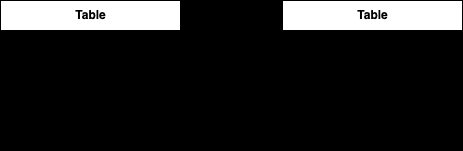

The diagram above was exported from draw.io. Its source (the exported page's mxGraphModel, read from the mxfile embedded in the PNG):
<mxGraphModel dx="409" dy="381" grid="1" gridSize="10" guides="1" tooltips="1" connect="1" arrows="1" fold="1" page="1" pageScale="1" pageWidth="827" pageHeight="1169" background="light-dark(#FFFFFF,#FFFFFF)" math="0" shadow="0">
  <root>
    <mxCell id="0" />
    <mxCell id="1" parent="0" />
    <mxCell id="28" value="Table" style="shape=table;startSize=30;container=1;collapsible=1;childLayout=tableLayout;fixedRows=1;rowLines=0;fontStyle=1;align=center;resizeLast=1;html=1;strokeColor=light-dark(#000000,#000000);fontColor=light-dark(#000000,#FFFFFF);" vertex="1" parent="1">
      <mxGeometry x="148" y="250" width="180" height="150" as="geometry" />
    </mxCell>
    <mxCell id="29" value="" style="shape=tableRow;horizontal=0;startSize=0;swimlaneHead=0;swimlaneBody=0;fillColor=none;collapsible=0;dropTarget=0;points=[[0,0.5],[1,0.5]];portConstraint=eastwest;top=0;left=0;right=0;bottom=1;strokeColor=light-dark(#000000,#000000);fontColor=light-dark(#000000,#000000);" vertex="1" parent="28">
      <mxGeometry y="30" width="180" height="30" as="geometry" />
    </mxCell>
    <mxCell id="30" value="PK" style="shape=partialRectangle;connectable=0;fillColor=none;top=0;left=0;bottom=0;right=0;fontStyle=1;overflow=hidden;whiteSpace=wrap;html=1;strokeColor=light-dark(#000000,#000000);fontColor=light-dark(#000000,#000000);" vertex="1" parent="29">
      <mxGeometry width="30" height="30" as="geometry">
        <mxRectangle width="30" height="30" as="alternateBounds" />
      </mxGeometry>
    </mxCell>
    <mxCell id="31" value="UniqueID" style="shape=partialRectangle;connectable=0;fillColor=none;top=0;left=0;bottom=0;right=0;align=left;spacingLeft=6;fontStyle=5;overflow=hidden;whiteSpace=wrap;html=1;strokeColor=light-dark(#000000,#000000);fontColor=light-dark(#000000,#000000);" vertex="1" parent="29">
      <mxGeometry x="30" width="150" height="30" as="geometry">
        <mxRectangle width="150" height="30" as="alternateBounds" />
      </mxGeometry>
    </mxCell>
    <mxCell id="32" value="" style="shape=tableRow;horizontal=0;startSize=0;swimlaneHead=0;swimlaneBody=0;fillColor=none;collapsible=0;dropTarget=0;points=[[0,0.5],[1,0.5]];portConstraint=eastwest;top=0;left=0;right=0;bottom=0;strokeColor=light-dark(#000000,#000000);fontColor=light-dark(#000000,#000000);" vertex="1" parent="28">
      <mxGeometry y="60" width="180" height="30" as="geometry" />
    </mxCell>
    <mxCell id="33" value="" style="shape=partialRectangle;connectable=0;fillColor=none;top=0;left=0;bottom=0;right=0;editable=1;overflow=hidden;whiteSpace=wrap;html=1;strokeColor=light-dark(#000000,#000000);fontColor=light-dark(#000000,#000000);" vertex="1" parent="32">
      <mxGeometry width="30" height="30" as="geometry">
        <mxRectangle width="30" height="30" as="alternateBounds" />
      </mxGeometry>
    </mxCell>
    <mxCell id="34" value="Row 1" style="shape=partialRectangle;connectable=0;fillColor=none;top=0;left=0;bottom=0;right=0;align=left;spacingLeft=6;overflow=hidden;whiteSpace=wrap;html=1;strokeColor=light-dark(#000000,#000000);fontColor=light-dark(#000000,#000000);" vertex="1" parent="32">
      <mxGeometry x="30" width="150" height="30" as="geometry">
        <mxRectangle width="150" height="30" as="alternateBounds" />
      </mxGeometry>
    </mxCell>
    <mxCell id="35" value="" style="shape=tableRow;horizontal=0;startSize=0;swimlaneHead=0;swimlaneBody=0;fillColor=none;collapsible=0;dropTarget=0;points=[[0,0.5],[1,0.5]];portConstraint=eastwest;top=0;left=0;right=0;bottom=0;strokeColor=light-dark(#000000,#000000);fontColor=light-dark(#000000,#000000);" vertex="1" parent="28">
      <mxGeometry y="90" width="180" height="30" as="geometry" />
    </mxCell>
    <mxCell id="36" value="" style="shape=partialRectangle;connectable=0;fillColor=none;top=0;left=0;bottom=0;right=0;editable=1;overflow=hidden;whiteSpace=wrap;html=1;strokeColor=light-dark(#000000,#000000);fontColor=light-dark(#000000,#000000);" vertex="1" parent="35">
      <mxGeometry width="30" height="30" as="geometry">
        <mxRectangle width="30" height="30" as="alternateBounds" />
      </mxGeometry>
    </mxCell>
    <mxCell id="37" value="Row 2" style="shape=partialRectangle;connectable=0;fillColor=none;top=0;left=0;bottom=0;right=0;align=left;spacingLeft=6;overflow=hidden;whiteSpace=wrap;html=1;strokeColor=light-dark(#000000,#000000);fontColor=light-dark(#000000,#000000);" vertex="1" parent="35">
      <mxGeometry x="30" width="150" height="30" as="geometry">
        <mxRectangle width="150" height="30" as="alternateBounds" />
      </mxGeometry>
    </mxCell>
    <mxCell id="38" value="" style="shape=tableRow;horizontal=0;startSize=0;swimlaneHead=0;swimlaneBody=0;fillColor=none;collapsible=0;dropTarget=0;points=[[0,0.5],[1,0.5]];portConstraint=eastwest;top=0;left=0;right=0;bottom=0;strokeColor=light-dark(#000000,#000000);fontColor=light-dark(#000000,#000000);" vertex="1" parent="28">
      <mxGeometry y="120" width="180" height="30" as="geometry" />
    </mxCell>
    <mxCell id="39" value="" style="shape=partialRectangle;connectable=0;fillColor=none;top=0;left=0;bottom=0;right=0;editable=1;overflow=hidden;whiteSpace=wrap;html=1;strokeColor=light-dark(#000000,#000000);fontColor=light-dark(#000000,#000000);" vertex="1" parent="38">
      <mxGeometry width="30" height="30" as="geometry">
        <mxRectangle width="30" height="30" as="alternateBounds" />
      </mxGeometry>
    </mxCell>
    <mxCell id="40" value="Row 3" style="shape=partialRectangle;connectable=0;fillColor=none;top=0;left=0;bottom=0;right=0;align=left;spacingLeft=6;overflow=hidden;whiteSpace=wrap;html=1;strokeColor=light-dark(#000000,#000000);fontColor=light-dark(#000000,#000000);" vertex="1" parent="38">
      <mxGeometry x="30" width="150" height="30" as="geometry">
        <mxRectangle width="150" height="30" as="alternateBounds" />
      </mxGeometry>
    </mxCell>
    <mxCell id="41" value="Table" style="shape=table;startSize=30;container=1;collapsible=1;childLayout=tableLayout;fixedRows=1;rowLines=0;fontStyle=1;align=center;resizeLast=1;html=1;strokeColor=light-dark(#000000,#000000);fontColor=light-dark(#000000,#FFFFFF);" vertex="1" parent="1">
      <mxGeometry x="430" y="250" width="180" height="150" as="geometry" />
    </mxCell>
    <mxCell id="42" value="" style="shape=tableRow;horizontal=0;startSize=0;swimlaneHead=0;swimlaneBody=0;fillColor=none;collapsible=0;dropTarget=0;points=[[0,0.5],[1,0.5]];portConstraint=eastwest;top=0;left=0;right=0;bottom=1;strokeColor=light-dark(#000000,#000000);fontColor=light-dark(#000000,#000000);" vertex="1" parent="41">
      <mxGeometry y="30" width="180" height="30" as="geometry" />
    </mxCell>
    <mxCell id="43" value="PK" style="shape=partialRectangle;connectable=0;fillColor=none;top=0;left=0;bottom=0;right=0;fontStyle=1;overflow=hidden;whiteSpace=wrap;html=1;strokeColor=light-dark(#000000,#000000);fontColor=light-dark(#000000,#000000);" vertex="1" parent="42">
      <mxGeometry width="30" height="30" as="geometry">
        <mxRectangle width="30" height="30" as="alternateBounds" />
      </mxGeometry>
    </mxCell>
    <mxCell id="44" value="UniqueID" style="shape=partialRectangle;connectable=0;fillColor=none;top=0;left=0;bottom=0;right=0;align=left;spacingLeft=6;fontStyle=5;overflow=hidden;whiteSpace=wrap;html=1;strokeColor=light-dark(#000000,#000000);fontColor=light-dark(#000000,#000000);" vertex="1" parent="42">
      <mxGeometry x="30" width="150" height="30" as="geometry">
        <mxRectangle width="150" height="30" as="alternateBounds" />
      </mxGeometry>
    </mxCell>
    <mxCell id="45" value="" style="shape=tableRow;horizontal=0;startSize=0;swimlaneHead=0;swimlaneBody=0;fillColor=none;collapsible=0;dropTarget=0;points=[[0,0.5],[1,0.5]];portConstraint=eastwest;top=0;left=0;right=0;bottom=0;strokeColor=light-dark(#000000,#000000);fontColor=light-dark(#000000,#000000);" vertex="1" parent="41">
      <mxGeometry y="60" width="180" height="30" as="geometry" />
    </mxCell>
    <mxCell id="46" value="" style="shape=partialRectangle;connectable=0;fillColor=none;top=0;left=0;bottom=0;right=0;editable=1;overflow=hidden;whiteSpace=wrap;html=1;strokeColor=light-dark(#000000,#000000);fontColor=light-dark(#000000,#000000);" vertex="1" parent="45">
      <mxGeometry width="30" height="30" as="geometry">
        <mxRectangle width="30" height="30" as="alternateBounds" />
      </mxGeometry>
    </mxCell>
    <mxCell id="47" value="Row 1" style="shape=partialRectangle;connectable=0;fillColor=none;top=0;left=0;bottom=0;right=0;align=left;spacingLeft=6;overflow=hidden;whiteSpace=wrap;html=1;strokeColor=light-dark(#000000,#000000);fontColor=light-dark(#000000,#000000);" vertex="1" parent="45">
      <mxGeometry x="30" width="150" height="30" as="geometry">
        <mxRectangle width="150" height="30" as="alternateBounds" />
      </mxGeometry>
    </mxCell>
    <mxCell id="48" value="" style="shape=tableRow;horizontal=0;startSize=0;swimlaneHead=0;swimlaneBody=0;fillColor=none;collapsible=0;dropTarget=0;points=[[0,0.5],[1,0.5]];portConstraint=eastwest;top=0;left=0;right=0;bottom=0;strokeColor=light-dark(#000000,#000000);fontColor=light-dark(#000000,#000000);" vertex="1" parent="41">
      <mxGeometry y="90" width="180" height="30" as="geometry" />
    </mxCell>
    <mxCell id="49" value="" style="shape=partialRectangle;connectable=0;fillColor=none;top=0;left=0;bottom=0;right=0;editable=1;overflow=hidden;whiteSpace=wrap;html=1;strokeColor=light-dark(#000000,#000000);fontColor=light-dark(#000000,#000000);" vertex="1" parent="48">
      <mxGeometry width="30" height="30" as="geometry">
        <mxRectangle width="30" height="30" as="alternateBounds" />
      </mxGeometry>
    </mxCell>
    <mxCell id="50" value="Row 2" style="shape=partialRectangle;connectable=0;fillColor=none;top=0;left=0;bottom=0;right=0;align=left;spacingLeft=6;overflow=hidden;whiteSpace=wrap;html=1;strokeColor=light-dark(#000000,#000000);fontColor=light-dark(#000000,#000000);" vertex="1" parent="48">
      <mxGeometry x="30" width="150" height="30" as="geometry">
        <mxRectangle width="150" height="30" as="alternateBounds" />
      </mxGeometry>
    </mxCell>
    <mxCell id="51" value="" style="shape=tableRow;horizontal=0;startSize=0;swimlaneHead=0;swimlaneBody=0;fillColor=none;collapsible=0;dropTarget=0;points=[[0,0.5],[1,0.5]];portConstraint=eastwest;top=0;left=0;right=0;bottom=0;strokeColor=light-dark(#000000,#000000);fontColor=light-dark(#000000,#000000);" vertex="1" parent="41">
      <mxGeometry y="120" width="180" height="30" as="geometry" />
    </mxCell>
    <mxCell id="52" value="" style="shape=partialRectangle;connectable=0;fillColor=none;top=0;left=0;bottom=0;right=0;editable=1;overflow=hidden;whiteSpace=wrap;html=1;strokeColor=light-dark(#000000,#000000);fontColor=light-dark(#000000,#000000);" vertex="1" parent="51">
      <mxGeometry width="30" height="30" as="geometry">
        <mxRectangle width="30" height="30" as="alternateBounds" />
      </mxGeometry>
    </mxCell>
    <mxCell id="53" value="Row 3" style="shape=partialRectangle;connectable=0;fillColor=none;top=0;left=0;bottom=0;right=0;align=left;spacingLeft=6;overflow=hidden;whiteSpace=wrap;html=1;strokeColor=light-dark(#000000,#000000);fontColor=light-dark(#000000,#000000);" vertex="1" parent="51">
      <mxGeometry x="30" width="150" height="30" as="geometry">
        <mxRectangle width="150" height="30" as="alternateBounds" />
      </mxGeometry>
    </mxCell>
    <mxCell id="54" value="" style="edgeStyle=entityRelationEdgeStyle;fontSize=12;html=1;endArrow=ERzeroToMany;startArrow=ERmandOne;exitX=1;exitY=0.5;exitDx=0;exitDy=0;entryX=0;entryY=0.5;entryDx=0;entryDy=0;strokeColor=light-dark(#000000,#000000);fontColor=light-dark(#000000,#000000);endFill=0;" edge="1" parent="1" source="32" target="45">
      <mxGeometry width="100" height="100" relative="1" as="geometry">
        <mxPoint x="330" y="370" as="sourcePoint" />
        <mxPoint x="430" y="270" as="targetPoint" />
      </mxGeometry>
    </mxCell>
  </root>
</mxGraphModel>